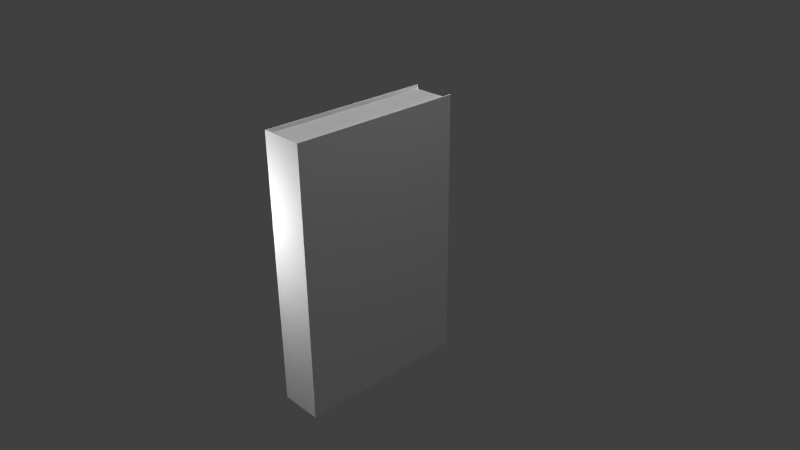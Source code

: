 # Source: book_-_a_noble_life.blend  (saved by Blender 2.76.0; exported with 4.5.12 LTS)
import bpy
from mathutils import Matrix  # noqa: F401  (used for matrix-valued properties, if any)

bpy.ops.wm.read_factory_settings(use_empty=True)
scene = bpy.context.scene
scene.name = 'Scene'

# ---- collections
col_collection_1 = bpy.data.collections.new('Collection 1'); scene.collection.children.link(col_collection_1)

# ---- materials (node trees are filled in below, after node groups)
mat_pages = bpy.data.materials.new('Pages')
mat_pages.alpha_threshold = 0.0
mat_pages.use_transparent_shadow = False
mat_pages.roughness = 0.5
mat_pages.line_color = (0.0, 0.0, 0.0, 1.0)
mat_jacket = bpy.data.materials.new('Jacket')
mat_jacket.alpha_threshold = 0.0
mat_jacket.use_transparent_shadow = False
mat_jacket.roughness = 0.5

# ---- material node trees

# ---- world
world_world = bpy.data.worlds.new('World'); scene.world = world_world
world_world.color = (0.05088, 0.05088, 0.05088)
world_world.use_sun_shadow = False
world_world.sun_shadow_jitter_overblur = 0.0
world_world.cycles.sampling_method = 'MANUAL'
world_world.cycles.sample_map_resolution = 256

# ---- cameras
cam_camera = bpy.data.cameras.new('Camera')
cam_camera.clip_end = 100.0
cam_camera.lens = 35.0
cam_camera.sensor_width = 32.0
cam_camera.sensor_height = 18.0
cam_camera.ortho_scale = 7.314
cam_camera.dof.focus_distance = 0.0
cam_camera.dof.aperture_fstop = 128.0

# ---- lights
light_point_003 = bpy.data.lights.new('Point.003', 'POINT')
light_point_003.transmission_factor = 0.0
light_point_003.energy = 100.0
light_point_003.shadow_buffer_clip_start = 0.5
light_point_003.shadow_soft_size = 0.1
light_point_003.shadow_maximum_resolution = 0.006
light_point_003.use_absolute_resolution = True
light_point_003.cycles.use_multiple_importance_sampling = False
light_point_002 = bpy.data.lights.new('Point.002', 'POINT')
light_point_002.transmission_factor = 0.0
light_point_002.energy = 100.0
light_point_002.shadow_buffer_clip_start = 0.5
light_point_002.shadow_soft_size = 0.1
light_point_002.shadow_maximum_resolution = 0.006
light_point_002.use_absolute_resolution = True
light_point_002.cycles.use_multiple_importance_sampling = False
light_point_001 = bpy.data.lights.new('Point.001', 'POINT')
light_point_001.transmission_factor = 0.0
light_point_001.energy = 100.0
light_point_001.shadow_buffer_clip_start = 0.5
light_point_001.shadow_soft_size = 0.1
light_point_001.shadow_maximum_resolution = 0.006
light_point_001.use_absolute_resolution = True
light_point_001.cycles.use_multiple_importance_sampling = False
light_point = bpy.data.lights.new('Point', 'POINT')
light_point.transmission_factor = 0.0
light_point.energy = 100.0
light_point.shadow_buffer_clip_start = 0.5
light_point.shadow_soft_size = 0.1
light_point.shadow_maximum_resolution = 0.006
light_point.use_absolute_resolution = True
light_point.cycles.use_multiple_importance_sampling = False
light_area = bpy.data.lights.new('Area', 'AREA')
light_area.transmission_factor = 0.0
light_area.energy = 78.54
light_area.shadow_buffer_clip_start = 0.5
light_area.shadow_soft_size = 0.1
light_area.shadow_maximum_resolution = 0.006
light_area.use_absolute_resolution = True
light_area.size = 0.1
light_area.size_y = 0.1
light_area.cycles.use_multiple_importance_sampling = False
light_sun = bpy.data.lights.new('Sun', 'SUN')
light_sun.transmission_factor = 0.0
light_sun.angle = 0.1993
light_sun.energy = 1.0
light_sun.shadow_buffer_clip_start = 0.5
light_sun.shadow_soft_size = 0.1
light_sun.shadow_cascade_max_distance = 1000.0
light_sun.cycles.use_multiple_importance_sampling = False
light_lamp = bpy.data.lights.new('Lamp', 'POINT')
light_lamp.transmission_factor = 0.0
light_lamp.cutoff_distance = 30.0
light_lamp.energy = 100.0
light_lamp.shadow_buffer_clip_start = 1.001
light_lamp.shadow_soft_size = 0.1
light_lamp.shadow_maximum_resolution = 0.006
light_lamp.use_absolute_resolution = True
light_lamp.cycles.use_multiple_importance_sampling = False

# ---- meshes
me_cube_003 = bpy.data.meshes.new('Cube.003')
me_cube_003.from_pydata([(0.32, 1.078, -1.657), (0.32, 1.078, 1.841), (-0.3747, 1.078, -1.657), (-0.3747, 1.078, 1.841), (0.3213, 1.024, 1.896), (0.3213, -1.265, 1.896), (-0.376, -1.265, 1.896), (-0.376, 1.024, 1.896), (0.3237, 1.078, 1.896), (-0.3765, 1.078, 1.896), (0.3263, 1.029, -1.713), (0.3263, -1.193, -1.713), (-0.381, -1.193, -1.713), (-0.381, 1.029, -1.713), (0.3243, 1.078, -1.713), (-0.3725, 1.078, -1.713)], [], [(10, 11, 12, 13, 15, 14), (7, 6, 5, 4, 8, 9), (1, 0, 14, 15, 2, 3, 9, 8)])
_uv = me_cube_003.uv_layers.new(name='UVMap')
_uv.uv.foreach_set('vector', [0.8398, 0.08782, 0.09442, 0.08782, 0.09442, 0.2639, 0.8398, 0.2639, 0.8564, 0.2617, 0.8564, 0.0883, 0.1181, 0.76, 0.9229, 0.76, 0.9229, 0.9111, 0.1181, 0.9111, 0.09896, 0.9116, 0.09896, 0.7599, 0.0886, 0.2752, 0.9318, 0.2992, 0.9453, 0.2988, 0.9362, 0.4163, 0.9228, 0.4163, 0.07958, 0.3923, 0.06611, 0.3922, 0.0752, 0.2742])
me_cube_003.materials.append(mat_pages)
me_cube_003.use_remesh_preserve_volume = False
me_cube_003.use_remesh_preserve_attributes = False
me_cube_003.use_mirror_vertex_groups = False
me_cube_003.update()
me_cube_002 = bpy.data.meshes.new('Cube.002')
me_cube_002.from_pydata([(0.3291, 1.094, -1.703), (0.3356, -1.238, -1.761), (-0.3903, -1.238, -1.761), (-0.3839, 1.094, -1.703), (0.3291, 1.094, 1.887), (0.3305, -1.264, 1.944), (-0.3852, -1.264, 1.944), (-0.3839, 1.094, 1.887), (0.3356, 1.043, -1.761), (-0.3903, 1.043, -1.761), (0.3305, 1.038, 1.944), (-0.3852, 1.038, 1.944), (0.3542, 1.094, 1.944), (0.3542, -1.289, 1.944), (-0.4082, 1.094, 1.944), (-0.4082, -1.289, 1.944), (0.3329, 1.094, 1.944), (-0.3857, 1.094, 1.944), (0.3542, 1.094, -1.761), (0.3542, -1.289, -1.761), (-0.4082, 1.094, -1.761), (-0.4082, -1.289, -1.761), (0.3336, 1.094, -1.761), (-0.3816, 1.094, -1.761), (0.32, 1.078, -1.657), (0.32, 1.078, 1.841), (-0.3747, 1.078, -1.657), (-0.3747, 1.078, 1.841), (0.3213, 1.024, 1.896), (0.3213, -1.265, 1.896), (-0.376, -1.265, 1.896), (-0.376, 1.024, 1.896), (0.3237, 1.078, 1.896), (-0.3765, 1.078, 1.896), (0.3263, 1.029, -1.713), (0.3263, -1.193, -1.713), (-0.381, -1.193, -1.713), (-0.381, 1.029, -1.713), (0.3243, 1.078, -1.713), (-0.3725, 1.078, -1.713)], [], [(18, 12, 13, 19), (19, 13, 15, 21), (21, 15, 14, 20), (1, 8, 22, 18, 19), (1, 2, 36, 35), (4, 0, 22, 38, 24, 25), (10, 5, 13, 12, 16), (6, 11, 17, 14, 15), (16, 4, 25, 32), (5, 6, 15, 13), (7, 3, 23, 20, 14, 17), (3, 7, 17, 33, 27, 26, 39, 23), (10, 16, 32, 28, 29, 5), (22, 8, 1, 35, 34, 38), (2, 1, 19, 21), (6, 5, 29, 30), (4, 16, 12, 18, 22, 0), (9, 2, 21, 20, 23), (2, 9, 23, 39, 37, 36), (11, 6, 30, 31, 33, 17)])
_uv = me_cube_002.uv_layers.new(name='UVMap')
_uv.uv.foreach_set('vector', [0.9972, 0.01145, 0.9972, 0.9964, 0.6014, 0.9964, 0.6014, 0.01145, 0.6075, 0.01626, 0.6075, 0.9952, 0.4675, 0.9952, 0.4675, 0.01626, 0.4514, 0.1185, 0.4514, 0.9003, 0.03191, 0.9003, 0.03191, 0.1185, 0.3945, 0.9056, 0.3945, 0.1141, 0.3937, 0.09645, 0.4017, 0.09645, 0.4017, 0.9232, 0.03379, 0.9232, 0.03379, 0.6713, 0.05256, 0.6746, 0.05256, 0.92, 0.3189, 0.9682, 0.1281, 0.473, 0.1189, 0.4664, 0.1281, 0.4687, 0.137, 0.4751, 0.3172, 0.942, 0.6668, 0.1375, 0.6668, 0.9362, 0.6577, 0.9449, 0.6577, 0.1181, 0.6659, 0.1181, 0.3492, 0.9229, 0.3492, 0.1242, 0.3494, 0.1048, 0.358, 0.1048, 0.358, 0.9316, 0.8572, 0.996, 0.8473, 0.9682, 0.8456, 0.942, 0.8553, 0.9691, 0.6668, 0.9362, 0.9423, 0.9362, 0.9512, 0.9449, 0.6577, 0.9449, 0.3055, 0.9915, 0.307, 0.05019, 0.3055, 0.009874, 0.3242, 0.009912, 0.3221, 1.006, 0.3148, 1.01, 0.2467, 0.7381, 0.2497, 0.3446, 0.2473, 0.3383, 0.2941, 0.3436, 0.2965, 0.3497, 0.2935, 0.733, 0.2965, 0.7391, 0.2497, 0.7443, 0.08945, 0.1241, 0.08927, 0.1047, 0.108, 0.1101, 0.1081, 0.129, 0.108, 0.9232, 0.08927, 0.9228, 0.1189, 0.4664, 0.1233, 0.4561, 0.3249, -0.003891, 0.3288, 0.01048, 0.1324, 0.4587, 0.1281, 0.4687, 0.115, 0.9056, 0.3945, 0.9056, 0.4017, 0.9232, 0.1081, 0.9232, 0.0342, 0.6713, 0.0342, 0.423, 0.05256, 0.4262, 0.05256, 0.6681, 0.3054, 0.6817, 0.2892, 0.8927, 0.2738, 0.8925, 0.2937, 0.01202, 0.2984, 0.009874, 0.3054, 0.02246, 0.115, 0.1141, 0.115, 0.9056, 0.1081, 0.9232, 0.1081, 0.09645, 0.1184, 0.09645, 0.07092, 0.1141, 0.07093, 0.9056, 0.07092, 0.9232, 0.05256, 0.9179, 0.05257, 0.9007, 0.05256, 0.1296, 0.1906, 0.9063, 0.1906, 0.1076, 0.209, 0.1072, 0.209, 0.9015, 0.209, 0.9204, 0.1906, 0.9257])
me_cube_002.materials.append(mat_jacket)
me_cube_002.use_remesh_preserve_volume = False
me_cube_002.use_remesh_preserve_attributes = False
me_cube_002.use_mirror_vertex_groups = False
me_cube_002.update()

# ---- objects
ob_pages = bpy.data.objects.new('Pages', me_cube_003)
ob_point_003 = bpy.data.objects.new('Point.003', light_point_003)
ob_point_002 = bpy.data.objects.new('Point.002', light_point_002)
ob_point_001 = bpy.data.objects.new('Point.001', light_point_001)
ob_point = bpy.data.objects.new('Point', light_point)
ob_area = bpy.data.objects.new('Area', light_area)
ob_sun = bpy.data.objects.new('Sun', light_sun)
ob_lamp = bpy.data.objects.new('Lamp', light_lamp)
ob_camera = bpy.data.objects.new('Camera', cam_camera)
ob_jacket = bpy.data.objects.new('Jacket', me_cube_002)

# ---- transforms, parenting, visibility, modifiers, constraints
ob_pages.location = (0.0, 0.0, 0.0)
ob_pages.scale = (0.7809, 1.0, 1.0)
ob_pages.lock_rotations_4d = False
ob_pages.empty_display_type = 'ARROWS'
ob_pages.lineart.crease_threshold = 0.0
ob_point_003.location = (-1.111, -0.8415, -2.608)
ob_point_003.lineart.crease_threshold = 0.0
ob_point_002.location = (-0.7017, -2.497, 0.9486)
ob_point_002.lineart.crease_threshold = 0.0
ob_point_001.location = (-2.048, 1.284, 2.124)
ob_point_001.lineart.crease_threshold = 0.0
ob_point.location = (-0.1938, 2.71, 1.829)
ob_point.lineart.crease_threshold = 0.0
ob_area.location = (-0.1938, 2.71, 1.829)
ob_area.rotation_euler = (-0.294, -0.7896, -1.33)
ob_area.lineart.crease_threshold = 0.0
ob_sun.location = (-0.1938, 2.71, 1.829)
ob_sun.lineart.crease_threshold = 0.0
ob_lamp.location = (4.076, 1.005, 5.904)
ob_lamp.rotation_euler = (0.6503, 0.05522, 1.866)
ob_lamp.lock_rotations_4d = False
ob_lamp.empty_display_type = 'ARROWS'
ob_lamp.color = (0.0, 0.0, 0.0, 0.0)
ob_lamp.lineart.crease_threshold = 0.0
ob_camera.location = (7.481, -6.508, 5.344)
ob_camera.rotation_euler = (1.109, 0.01082, 0.8149)
ob_camera.lock_rotations_4d = False
ob_camera.empty_display_type = 'ARROWS'
ob_camera.color = (0.0, 0.0, 0.0, 0.0)
ob_camera.display_type = 'WIRE'
ob_camera.lineart.crease_threshold = 0.0
ob_jacket.location = (-1.863e-09, 0.0, 0.0)
ob_jacket.scale = (0.7809, 1.0, 1.0)
ob_jacket.lock_rotations_4d = False
ob_jacket.empty_display_type = 'ARROWS'
ob_jacket.lineart.crease_threshold = 0.0

# ---- collection membership
col_collection_1.objects.link(ob_pages)
col_collection_1.objects.link(ob_point_003)
col_collection_1.objects.link(ob_point_002)
col_collection_1.objects.link(ob_point_001)
col_collection_1.objects.link(ob_point)
col_collection_1.objects.link(ob_area)
col_collection_1.objects.link(ob_sun)
col_collection_1.objects.link(ob_lamp)
col_collection_1.objects.link(ob_camera)
col_collection_1.objects.link(ob_jacket)

# ---- scene / render settings (as saved in the file)
scene.camera = ob_camera
scene.frame_start = 1; scene.frame_end = 250; scene.frame_set(1)
scene.render.engine = 'BLENDER_EEVEE_NEXT'
scene.render.resolution_percentage = 50
scene.render.dither_intensity = 0.0
scene.cycles.use_denoising = False
scene.cycles.samples = 10
scene.cycles.sampling_pattern = 'TABULATED_SOBOL'
scene.cycles.light_sampling_threshold = 0.0
scene.cycles.use_adaptive_sampling = False
scene.cycles.use_light_tree = False
scene.cycles.blur_glossy = 0.0
scene.cycles.pixel_filter_type = 'GAUSSIAN'
scene.cycles.sample_clamp_indirect = 0.0
scene.view_settings.view_transform = 'Standard'
bpy.context.view_layer.update()
